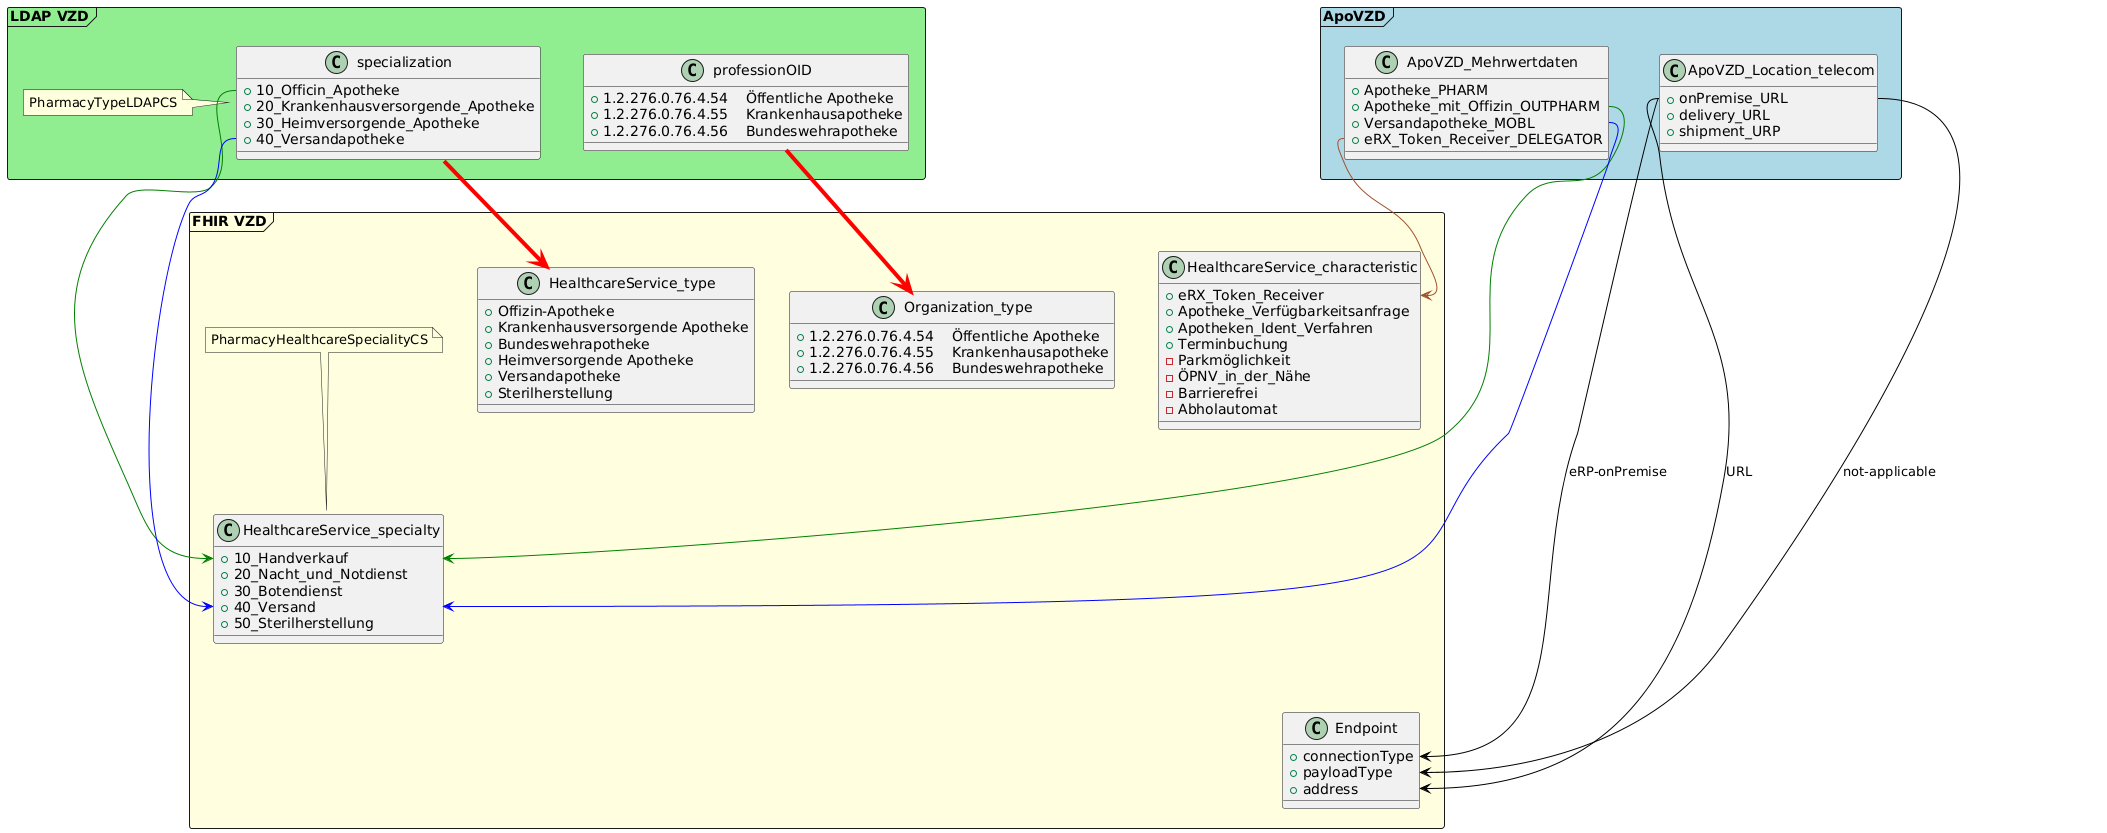

The diagram above was rendered by PlantUML. Its source (embedded in the PNG):
@startuml


package "LDAP VZD" <<Frame>> #lightgreen {
class specialization {
+ 10_Officin_Apotheke
+ 20_Krankenhausversorgende_Apotheke
+ 30_Heimversorgende_Apotheke
+ 40_Versandapotheke  
}

  note left of specialization
   PharmacyTypeLDAPCS
  end note

 class professionOID {
   + 1.2.276.0.76.4.54	Öffentliche Apotheke
   + 1.2.276.0.76.4.55	Krankenhausapotheke
   + 1.2.276.0.76.4.56	Bundeswehrapotheke
  }
  
}

package "FHIR VZD" <<Frame>> #lightyellow {
 class HealthcareService_specialty {
  + 10_Handverkauf
  + 20_Nacht_und_Notdienst
  + 30_Botendienst
  + 40_Versand
  + 50_Sterilherstellung 
 }

  note top of HealthcareService_specialty
  PharmacyHealthcareSpecialityCS
  end note  

 class HealthcareService_type {
  + Offizin-Apotheke
  + Krankenhausversorgende Apotheke	
  + Bundeswehrapotheke
  + Heimversorgende Apotheke
  + Versandapotheke
  + Sterilherstellung
 }

 class Organization_type {
   + 1.2.276.0.76.4.54	Öffentliche Apotheke
   + 1.2.276.0.76.4.55	Krankenhausapotheke
   + 1.2.276.0.76.4.56	Bundeswehrapotheke
  }
  
 class HealthcareService_characteristic {
   + eRX_Token_Receiver
   + Apotheke_Verfügbarkeitsanfrage
   + Apotheken_Ident_Verfahren
   + Terminbuchung
   - Parkmöglichkeit
   - ÖPNV_in_der_Nähe
   - Barrierefrei
   - Abholautomat
  }

  class Endpoint {
   + connectionType
   + payloadType
   + address
  }

  
}

package ApoVZD <<Frame>> #lightblue {
 class ApoVZD_Mehrwertdaten {
  + Apotheke_PHARM
  + Apotheke_mit_Offizin_OUTPHARM
  + Versandapotheke_MOBL
  + eRX_Token_Receiver_DELEGATOR
 }

 class ApoVZD_Location_telecom {
  + onPremise_URL
  + delivery_URL
  + shipment_URP
 } 
  
}

' LDAP Daten
specialization -[#red,thickness=4]-> HealthcareService_type
professionOID -[#red,thickness=4]-> Organization_type
specialization::10_Officin_Apotheke -[#green]-> HealthcareService_specialty::10_Handverkauf
specialization::40_Versandapotheke  -[#blue]-> HealthcareService_specialty::40_Versand

' ApoVZD Mehrwertdaten
ApoVZD_Mehrwertdaten::Apotheke_mit_Offizin_OUTPHARM -[#green]-> HealthcareService_specialty::10_Handverkauf
ApoVZD_Mehrwertdaten::Versandapotheke_MOBL -[#blue]-> HealthcareService_specialty::40_Versand
ApoVZD_Mehrwertdaten::eRX_Token_Receiver_DELEGATOR -[#Sienna]-> HealthcareService_characteristic::eRX_Token_Receiver

' DELEGATOR URLs
ApoVZD_Location_telecom::onPremise_URL -[#black]right-> Endpoint::address : URL
ApoVZD_Location_telecom::onPremise_URL -[#black]right-> Endpoint::connectionType : "eRP-onPremise"
ApoVZD_Location_telecom::onPremise_URL -[#black]right-> Endpoint::payloadType : "not-applicable"

' Layout
HealthcareService_type -[hidden]--> Endpoint

@enduml